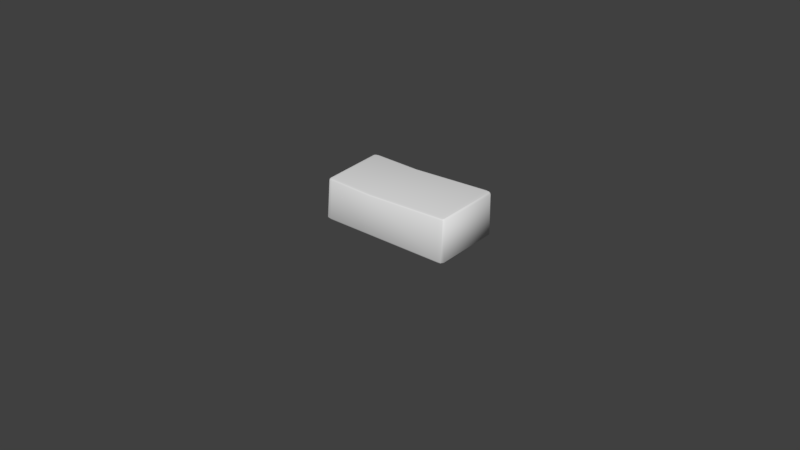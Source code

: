 # Source: brick.blend  (saved by Blender 2.79.0; exported with 4.5.12 LTS)
import bpy
from mathutils import Matrix  # noqa: F401  (used for matrix-valued properties, if any)

bpy.ops.wm.read_factory_settings(use_empty=True)
scene = bpy.context.scene
scene.name = 'Scene'

# ---- collections
col_collection_1 = bpy.data.collections.new('Collection 1'); scene.collection.children.link(col_collection_1)
col_collection_2 = bpy.data.collections.new('Collection 2'); scene.collection.children.link(col_collection_2)
col_collection_2.hide_render = True
col_collection_2.hide_viewport = True

# ---- node groups
ng_auto_smooth = bpy.data.node_groups.new('Auto Smooth', 'GeometryNodeTree')
_s = ng_auto_smooth.interface.new_socket(name='Geometry', in_out='OUTPUT', socket_type='NodeSocketGeometry')
_s = ng_auto_smooth.interface.new_socket(name='Geometry', in_out='INPUT', socket_type='NodeSocketGeometry')
_s = ng_auto_smooth.interface.new_socket(name='Angle', in_out='INPUT', socket_type='NodeSocketFloat')
_s.subtype = 'ANGLE'
_s.min_value = 0.0
_s.max_value = 3.142
ng_auto_smooth.is_modifier = True
_N = ng_auto_smooth.nodes; _L = ng_auto_smooth.links
n0 = _N.new('NodeGroupOutput'); n0.name = 'Group Output'; n0.location = (480, -100)
n1 = _N.new('NodeGroupInput'); n1.name = 'Group Input'; n1.location = (-420, -300)
n2 = _N.new('NodeGroupInput'); n2.name = 'Group Input.001'; n2.location = (-60, -100)
n3 = _N.new('GeometryNodeSetShadeSmooth'); n3.name = 'Set Shade Smooth'; n3.location = (120, -100)
n3.domain = 'EDGE'
n4 = _N.new('GeometryNodeSetShadeSmooth'); n4.name = 'Set Shade Smooth.001'; n4.location = (300, -100)
n5 = _N.new('GeometryNodeInputMeshEdgeAngle'); n5.name = 'Edge Angle'; n5.location = (-420, -220)
n6 = _N.new('GeometryNodeInputEdgeSmooth'); n6.name = 'Is Edge Smooth'; n6.location = (-60, -160)
n7 = _N.new('GeometryNodeInputShadeSmooth'); n7.name = 'Is Face Smooth'; n7.location = (-240, -340)
n8 = _N.new('FunctionNodeBooleanMath'); n8.name = 'Boolean Math'; n8.location = (-60, -220)
n9 = _N.new('FunctionNodeCompare'); n9.name = 'Compare'; n9.location = (-240, -180)
n9.operation = 'LESS_EQUAL'
_L.new(n5.outputs[0], n9.inputs[0])
_L.new(n4.outputs[0], n0.inputs[0])
_L.new(n1.outputs[1], n9.inputs[1])
_L.new(n9.outputs[0], n8.inputs[0])
_L.new(n7.outputs[0], n8.inputs[1])
_L.new(n2.outputs[0], n3.inputs[0])
_L.new(n6.outputs[0], n3.inputs[1])
_L.new(n3.outputs[0], n4.inputs[0])
_L.new(n8.outputs[0], n3.inputs[2])
n0.is_active_output = True

# ---- world
world_world = bpy.data.worlds.new('World'); scene.world = world_world
world_world.color = (0.05088, 0.05088, 0.05088)
world_world.use_sun_shadow = False
world_world.sun_shadow_jitter_overblur = 0.0
world_world.cycles.sampling_method = 'MANUAL'

# ---- meshes
me_cube = bpy.data.meshes.new('Cube')
me_cube.from_pydata([(-0.8408, -0.899, 0.008111), (-0.8408, -0.9854, 0.09453), (-0.9272, -0.899, 0.09453), (-0.8408, -0.9601, 0.03342), (-0.8906, -0.9489, 0.04463), (-0.9019, -0.9601, 0.09453), (-0.9019, -0.899, 0.03342), (-0.8268, -0.9295, 1.863), (-0.8269, -0.8437, 1.95), (-0.9114, -0.836, 1.855), (-0.8263, -0.9024, 1.922), (-0.874, -0.882, 1.901), (-0.8852, -0.8321, 1.912), (-0.8856, -0.8948, 1.853), (-0.8289, 0.8972, 0.008111), (-0.911, 0.887, 0.09453), (-0.8279, 0.981, 0.09453), (-0.8866, 0.8893, 0.03342), (-0.8749, 0.9379, 0.04463), (-0.8857, 0.9481, 0.09453), (-0.828, 0.956, 0.03342), (-0.8484, 0.9039, 2.008), (-0.8487, 0.9895, 1.922), (-0.9344, 0.9055, 1.922), (-0.8489, 0.9634, 1.983), (-0.8988, 0.9522, 1.972), (-0.9098, 0.964, 1.922), (-0.9097, 0.9035, 1.983), (0.9848, -0.9261, -0.02726), (1.071, -0.9361, 0.04613), (0.9847, -1.015, 0.05588), (1.045, -0.934, -0.01219), (1.034, -0.9851, -0.002604), (1.045, -0.9972, 0.04613), (0.9847, -0.9894, -0.004819), (0.9864, -0.899, 2.008), (0.9864, -0.9854, 1.922), (1.073, -0.899, 1.922), (0.9864, -0.9601, 1.983), (1.036, -0.9489, 1.972), (1.048, -0.9601, 1.922), (1.048, -0.899, 1.983), (0.9864, 0.9282, 0.008111), (0.9864, 1.015, 0.09453), (1.073, 0.9282, 0.09453), (0.9864, 0.9893, 0.03342), (1.036, 0.9781, 0.04463), (1.048, 0.9893, 0.09453), (1.048, 0.9282, 0.03342), (0.9831, 0.9192, 2.049), (1.07, 0.9198, 1.96), (0.983, 1.005, 1.964), (1.044, 0.919, 2.024), (1.033, 0.9685, 2.015), (1.044, 0.9799, 1.964), (0.9829, 0.9797, 2.026), (-0.1468, 0.9089, 0.008111), (-0.1606, 0.9268, 1.951), (-0.1604, 0.9564, 1.894), (-0.1548, -0.9711, 0.01905), (-0.1548, -0.9965, 0.08), (-0.1455, -0.9098, 1.921), (-0.1462, 0.9685, 0.03342), (-0.1461, 0.9936, 0.09453), (-0.1602, 0.8643, 1.973), (-0.1547, -0.9092, -0.005182), (-0.1451, -0.9668, 1.897), (-0.1454, -0.9895, 1.841)], [], [(60, 67, 7, 1), (44, 50, 37, 29), (64, 21, 8, 61), (2, 9, 23, 15), (49, 64, 61, 35), (0, 3, 4, 6), (1, 5, 4, 3), (2, 6, 4, 5), (7, 10, 11, 13), (8, 12, 11, 10), (9, 13, 11, 12), (14, 17, 18, 20), (15, 19, 18, 17), (16, 20, 18, 19), (21, 24, 25, 27), (22, 26, 25, 24), (23, 27, 25, 26), (28, 31, 32, 34), (29, 33, 32, 31), (30, 34, 32, 33), (35, 38, 39, 41), (36, 40, 39, 38), (37, 41, 39, 40), (42, 45, 46, 48), (43, 47, 46, 45), (44, 48, 46, 47), (49, 52, 53, 55), (50, 54, 53, 52), (51, 55, 53, 54), (14, 0, 6, 17), (17, 6, 2, 15), (1, 7, 13, 5), (5, 13, 9, 2), (8, 21, 27, 12), (12, 27, 23, 9), (22, 16, 19, 26), (26, 19, 15, 23), (56, 14, 20, 62), (62, 20, 16, 63), (45, 62, 63, 43), (64, 49, 55, 57), (50, 44, 47, 54), (54, 47, 43, 51), (28, 42, 48, 31), (31, 48, 44, 29), (49, 35, 41, 52), (52, 41, 37, 50), (36, 30, 33, 40), (40, 33, 29, 37), (57, 55, 51, 58), (65, 28, 34, 59), (61, 8, 10, 66), (66, 10, 7, 67), (38, 66, 67, 36), (16, 22, 58, 63), (21, 64, 57, 24), (24, 57, 58, 22), (0, 65, 59, 3), (3, 59, 60, 1), (14, 56, 65, 0), (35, 61, 66, 38), (59, 34, 30, 60), (42, 56, 62, 45), (63, 58, 51, 43), (30, 36, 67, 60), (56, 42, 28, 65)])
me_cube.polygons.foreach_set('use_smooth', [True] * 66)
_k = set([(3, 4), (3, 59), (4, 5), (4, 6), (5, 13), (6, 17), (10, 11), (10, 66), (11, 12), (11, 13), (12, 27), (17, 18), (18, 19), (18, 20), (19, 26), (20, 62), (24, 25), (24, 57), (25, 26), (25, 27), (31, 32), (31, 48), (32, 33), (32, 34), (33, 40), (34, 59), (38, 39), (38, 66), (39, 40), (39, 41), (41, 52), (45, 46), (45, 62), (46, 47), (46, 48), (47, 54), (52, 53), (53, 54), (53, 55), (55, 57)])
me_cube.attributes.new('sharp_edge', 'BOOLEAN', 'EDGE').data.foreach_set('value', [ (min(e.vertices), max(e.vertices)) in _k for e in me_cube.edges])
_uv = me_cube.uv_layers.new(name='UVMap')
_uv.uv.foreach_set('vector', [0.0, 0.0, 0.0, 0.0, 0.0, 0.0, 0.0, 0.0, 0.0, 0.0, 0.0, 0.0, 0.0, 0.0, 0.0, 0.0, 0.0, 0.0, 0.0, 0.0, 0.0, 0.0, 0.0, 0.0, 0.0, 0.0, 0.0, 0.0, 0.0, 0.0, 0.0, 0.0, 0.0, 0.0, 0.0, 0.0, 0.0, 0.0, 0.0, 0.0, 0.0, 0.0, 0.0, 0.0, 0.0, 0.0, 0.0, 0.0, 0.0, 0.0, 0.0, 0.0, 0.0, 0.0, 0.0, 0.0, 0.0, 0.0, 0.0, 0.0, 0.0, 0.0, 0.0, 0.0, 0.0, 0.0, 0.0, 0.0, 0.0, 0.0, 0.0, 0.0, 0.0, 0.0, 0.0, 0.0, 0.0, 0.0, 0.0, 0.0, 0.0, 0.0, 0.0, 0.0, 0.0, 0.0, 0.0, 0.0, 0.0, 0.0, 0.0, 0.0, 0.0, 0.0, 0.0, 0.0, 0.0, 0.0, 0.0, 0.0, 0.0, 0.0, 0.0, 0.0, 0.0, 0.0, 0.0, 0.0, 0.0, 0.0, 0.0, 0.0, 0.0, 0.0, 0.0, 0.0, 0.0, 0.0, 0.0, 0.0, 0.0, 0.0, 0.0, 0.0, 0.0, 0.0, 0.0, 0.0, 0.0, 0.0, 0.0, 0.0, 0.0, 0.0, 0.0, 0.0, 0.0, 0.0, 0.0, 0.0, 0.0, 0.0, 0.0, 0.0, 0.0, 0.0, 0.0, 0.0, 0.0, 0.0, 0.0, 0.0, 0.0, 0.0, 0.0, 0.0, 0.0, 0.0, 0.0, 0.0, 0.0, 0.0, 0.0, 0.0, 0.0, 0.0, 0.0, 0.0, 0.0, 0.0, 0.0, 0.0, 0.0, 0.0, 0.0, 0.0, 0.0, 0.0, 0.0, 0.0, 0.0, 0.0, 0.0, 0.0, 0.0, 0.0, 0.0, 0.0, 0.0, 0.0, 0.0, 0.0, 0.0, 0.0, 0.0, 0.0, 0.0, 0.0, 0.0, 0.0, 0.0, 0.0, 0.0, 0.0, 0.0, 0.0, 0.0, 0.0, 0.0, 0.0, 0.0, 0.0, 0.0, 0.0, 0.0, 0.0, 0.0, 0.0, 0.0, 0.0, 0.0, 0.0, 0.0, 0.0, 0.0, 0.0, 0.0, 0.0, 0.0, 0.0, 0.0, 0.0, 0.0, 0.0, 0.0, 0.0, 0.0, 0.0, 0.0, 0.0, 0.0, 0.0, 0.0, 0.0, 0.0, 0.0, 0.0, 0.0, 0.0, 0.0, 0.0, 0.0, 0.0, 0.0, 0.0, 0.0, 0.0, 0.0, 0.0, 0.0, 0.0, 0.0, 0.0, 0.0, 0.0, 0.0, 0.0, 0.0, 0.0, 0.0, 0.0, 0.0, 0.0, 0.0, 0.0, 0.0, 0.0, 0.0, 0.0, 0.0, 0.0, 0.0, 0.0, 0.0, 0.0, 0.0, 0.0, 0.0, 0.0, 0.0, 0.0, 0.0, 0.0, 0.0, 0.0, 0.0, 0.0, 0.0, 0.0, 0.0, 0.0, 0.0, 0.0, 0.0, 0.0, 0.0, 0.0, 0.0, 0.0, 0.0, 0.0, 0.0, 0.0, 0.0, 0.0, 0.0, 0.0, 0.0, 0.0, 0.0, 0.0, 0.0, 0.0, 0.0, 0.0, 0.0, 0.0, 0.0, 0.0, 0.0, 0.0, 0.0, 0.0, 0.0, 0.0, 0.0, 0.0, 0.0, 0.0, 0.0, 0.0, 0.0, 0.0, 0.0, 0.0, 0.0, 0.0, 0.0, 0.0, 0.0, 0.0, 0.0, 0.0, 0.0, 0.0, 0.0, 0.0, 0.0, 0.0, 0.0, 0.0, 0.0, 0.0, 0.0, 0.0, 0.0, 0.0, 0.0, 0.0, 0.0, 0.0, 0.0, 0.0, 0.0, 0.0, 0.0, 0.0, 0.0, 0.0, 0.0, 0.0, 0.0, 0.0, 0.0, 0.0, 0.0, 0.0, 0.0, 0.0, 0.0, 0.0, 0.0, 0.0, 0.0, 0.0, 0.0, 0.0, 0.0, 0.0, 0.0, 0.0, 0.0, 0.0, 0.0, 0.0, 0.0, 0.0, 0.0, 0.0, 0.0, 0.0, 0.0, 0.0, 0.0, 0.0, 0.0, 0.0, 0.0, 0.0, 0.0, 0.0, 0.0, 0.0, 0.0, 0.0, 0.0, 0.0, 0.0, 0.0, 0.0, 0.0, 0.0, 0.0, 0.0, 0.0, 0.0, 0.0, 0.0, 0.0, 0.0, 0.0, 0.0, 0.0, 0.0, 0.0, 0.0, 0.0, 0.0, 0.0, 0.0, 0.0, 0.0, 0.0, 0.0, 0.0, 0.0, 0.0, 0.0, 0.0, 0.0, 0.0, 0.0, 0.0, 0.0, 0.0, 0.0, 0.0, 0.0, 0.0, 0.0, 0.0, 0.0, 0.0, 0.0, 1.0, 0.0, 1.0, 1.0, 0.0, 1.0, 0.0, 0.0, 0.0, 0.0, 0.0, 0.0, 0.0, 0.0, 0.0, 0.0, 0.0, 0.0, 0.0, 0.0, 0.0, 0.0, 0.0, 0.0, 0.0, 0.0, 0.0, 0.0, 0.0, 0.0, 0.0, 0.0, 0.0, 0.0, 0.0, 0.0, 0.0, 0.0, 0.0, 0.0, 0.0, 0.0, 0.0, 0.0, 0.0, 0.0, 0.0, 0.0, 1.0, 0.0, 1.0, 1.0, 0.0, 1.0])
me_cube.use_remesh_preserve_volume = False
me_cube.use_remesh_preserve_attributes = False
me_cube.use_mirror_vertex_groups = False
me_cube.update()
me_cube_005 = bpy.data.meshes.new('Cube.005')
me_cube_005.from_pydata([(-0.889, -0.9117, -0.514), (-0.889, -0.9117, 0.5116), (-0.889, 0.9199, -0.514), (-0.889, 0.9199, 0.5116), (0.893, -0.9117, -0.514), (0.893, -0.9117, 0.5116), (0.893, 0.9199, -0.514), (0.893, 0.9199, 0.5116), (-0.8399, 0.9643, 0.4833), (-0.8399, 0.9643, -0.4857), (0.8439, 0.9643, -0.4857), (0.8439, 0.9643, 0.4833), (0.9188, 0.7839, 0.4354), (0.9188, 0.7839, -0.4378), (0.9188, -0.7757, -0.4378), (0.9188, -0.7757, 0.4354), (-0.9308, 0.8168, -0.4563), (-0.9308, -0.8086, -0.4563), (-0.9308, -0.8086, 0.4538), (-0.9308, 0.8168, 0.4538), (-0.8132, -0.9888, -0.4704), (-0.8132, -0.9888, 0.468), (0.8173, -0.9888, 0.468), (0.8173, -0.9888, -0.4704), (-0.8165, -0.8371, 0.5767), (-0.8165, 0.8453, 0.5767), (0.8205, 0.8453, 0.5767), (0.8205, -0.8371, 0.5767), (-0.8157, 0.8445, -0.5694), (-0.8157, -0.8363, -0.5694), (0.8197, 0.8445, -0.5694), (0.8197, -0.8363, -0.5694)], [], [(1, 3, 19, 18), (7, 6, 10, 11), (7, 5, 15, 12), (0, 4, 23, 20), (4, 0, 29, 31), (5, 7, 26, 27), (9, 8, 11, 10), (6, 2, 9, 10), (3, 7, 11, 8), (2, 3, 8, 9), (13, 12, 15, 14), (6, 7, 12, 13), (5, 4, 14, 15), (4, 6, 13, 14), (17, 18, 19, 16), (2, 0, 17, 16), (3, 2, 16, 19), (0, 1, 18, 17), (23, 22, 21, 20), (5, 1, 21, 22), (4, 5, 22, 23), (1, 0, 20, 21), (26, 25, 24, 27), (3, 1, 24, 25), (1, 5, 27, 24), (7, 3, 25, 26), (28, 30, 31, 29), (2, 6, 30, 28), (0, 2, 28, 29), (6, 4, 31, 30)])
_uv = me_cube_005.uv_layers.new(name='UVMap')
_uv.uv.foreach_set('vector', [0.0, 0.0, 1.0, 0.0, 1.0, 1.0, 0.0, 1.0, 0.0, 0.0, 1.0, 0.0, 1.0, 1.0, 0.0, 1.0, 0.0, 0.0, 1.0, 0.0, 1.0, 1.0, 0.0, 1.0, 0.0, 0.0, 1.0, 0.0, 1.0, 1.0, 0.0, 1.0, 0.0, 0.0, 1.0, 0.0, 1.0, 1.0, 0.0, 1.0, 0.0, 0.0, 1.0, 0.0, 1.0, 1.0, 0.0, 1.0, 0.0, 0.0, 1.0, 0.0, 1.0, 1.0, 0.0, 1.0, 0.0, 0.0, 1.0, 0.0, 1.0, 1.0, 0.0, 1.0, 0.0, 0.0, 1.0, 0.0, 1.0, 1.0, 0.0, 1.0, 0.0, 0.0, 1.0, 0.0, 1.0, 1.0, 0.0, 1.0, 0.0, 0.0, 1.0, 0.0, 1.0, 1.0, 0.0, 1.0, 0.0, 0.0, 1.0, 0.0, 1.0, 1.0, 0.0, 1.0, 0.0, 0.0, 1.0, 0.0, 1.0, 1.0, 0.0, 1.0, 0.0, 0.0, 1.0, 0.0, 1.0, 1.0, 0.0, 1.0, 0.0, 0.0, 1.0, 0.0, 1.0, 1.0, 0.0, 1.0, 0.0, 0.0, 1.0, 0.0, 1.0, 1.0, 0.0, 1.0, 0.0, 0.0, 1.0, 0.0, 1.0, 1.0, 0.0, 1.0, 0.0, 0.0, 1.0, 0.0, 1.0, 1.0, 0.0, 1.0, 0.0, 0.0, 1.0, 0.0, 1.0, 1.0, 0.0, 1.0, 0.0, 0.0, 1.0, 0.0, 1.0, 1.0, 0.0, 1.0, 0.0, 0.0, 1.0, 0.0, 1.0, 1.0, 0.0, 1.0, 0.0, 0.0, 1.0, 0.0, 1.0, 1.0, 0.0, 1.0, 0.0, 0.0, 1.0, 0.0, 1.0, 1.0, 0.0, 1.0, 0.0, 0.0, 1.0, 0.0, 1.0, 1.0, 0.0, 1.0, 0.0, 0.0, 1.0, 0.0, 1.0, 1.0, 0.0, 1.0, 0.0, 0.0, 1.0, 0.0, 1.0, 1.0, 0.0, 1.0, 0.0, 0.0, 1.0, 0.0, 1.0, 1.0, 0.0, 1.0, 0.0, 0.0, 1.0, 0.0, 1.0, 1.0, 0.0, 1.0, 0.0, 0.0, 1.0, 0.0, 1.0, 1.0, 0.0, 1.0, 0.0, 0.0, 1.0, 0.0, 1.0, 1.0, 0.0, 1.0])
me_cube_005.use_remesh_preserve_volume = False
me_cube_005.use_remesh_preserve_attributes = False
me_cube_005.use_mirror_vertex_groups = False
me_cube_005.update()

# ---- objects
ob_cube_001 = bpy.data.objects.new('Cube.001', me_cube)
ob_cube = bpy.data.objects.new('Cube', me_cube_005)

# ---- transforms, parenting, visibility, modifiers, constraints
ob_cube_001.location = (0.0, 0.0, 0.0)
ob_cube_001.scale = (0.3198, 0.1657, 0.09919)
ob_cube_001.lineart.crease_threshold = 0.0
_m = ob_cube_001.modifiers.new('Auto Smooth', 'NODES')
_m.node_group = ng_auto_smooth
_gi = [s.identifier for s in ng_auto_smooth.interface.items_tree if s.item_type == 'SOCKET' and s.in_out == 'INPUT']
_m[_gi[1]] = 3.142  # Angle
ob_cube.location = (0.0, 0.0, 0.0)
ob_cube.rotation_euler = (-0.0, 3.142, -0.0)
ob_cube.scale = (0.3455, 0.1727, 0.1727)
ob_cube.lineart.crease_threshold = 0.0

# ---- collection membership
col_collection_1.objects.link(ob_cube_001)
col_collection_2.objects.link(ob_cube)

# ---- scene / render settings (as saved in the file)
scene.frame_start = 1; scene.frame_end = 250; scene.frame_set(1)
scene.render.engine = 'BLENDER_EEVEE_NEXT'
scene.render.resolution_percentage = 50
scene.render.dither_intensity = 0.0
scene.cycles.use_denoising = False
scene.cycles.samples = 128
scene.cycles.sampling_pattern = 'TABULATED_SOBOL'
scene.cycles.use_adaptive_sampling = False
scene.cycles.use_light_tree = False
scene.cycles.blur_glossy = 0.0
scene.cycles.sample_clamp_indirect = 0.0
scene.view_settings.view_transform = 'Standard'
bpy.context.view_layer.update()

# ---- added for rendering (the .blend has no active camera and no usable light): camera, sun
cam_auto = bpy.data.cameras.new('AutoCamera')
cam_auto.lens = 50.0
cam_auto.sensor_width = 36.0
cam_auto.clip_end = 1000.0
ob_auto_camera = bpy.data.objects.new('AutoCamera', cam_auto)
scene.collection.objects.link(ob_auto_camera)
ob_auto_camera.location = (2.69924, -3.25859, 2.16789)
ob_auto_camera.rotation_euler = (1.09748, -7.21219e-08, 0.694738)
scene.camera = ob_auto_camera
light_auto_sun = bpy.data.lights.new('AutoSun', 'SUN')
light_auto_sun.energy = 3.0
light_auto_sun.angle = 0.0523599
ob_auto_sun = bpy.data.objects.new('AutoSun', light_auto_sun)
scene.collection.objects.link(ob_auto_sun)
ob_auto_sun.rotation_euler = (0.872665, 0.174533, 0.523599)
bpy.context.view_layer.update()
